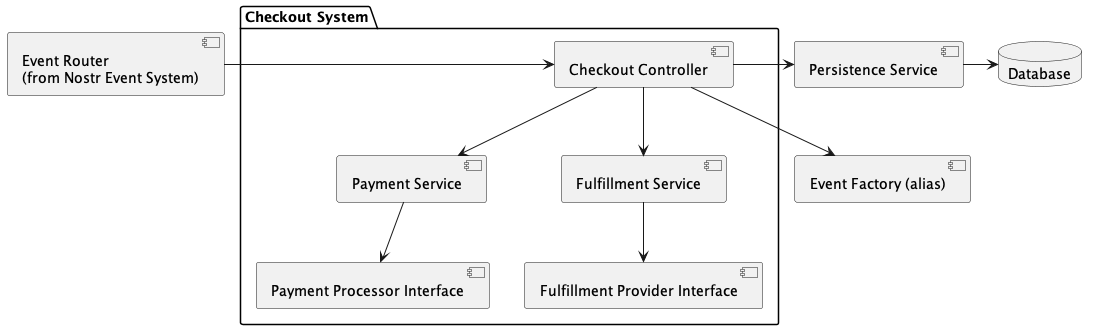

The diagram above was rendered by PlantUML. Its source (embedded in the PNG):
@startuml

package "Checkout System" {
    [Checkout Controller] as CheckoutController
    [Payment Service] as PaymentService
    [Payment Processor Interface] as PaymentProcessorInterface
    [Fulfillment Service] as FulfillmentService
    [Fulfillment Provider Interface] as FulfillmentProviderInterface
}

[Event Router\n(from Nostr Event System)] as EventRouter
[Persistence Service] as PersistenceService
database Database

EventRouter -> CheckoutController
CheckoutController -down-> [Event Factory (alias)]
CheckoutController -down-> PaymentService
PaymentService -down-> PaymentProcessorInterface
CheckoutController -down-> FulfillmentService
FulfillmentService -down-> FulfillmentProviderInterface
CheckoutController -> PersistenceService
PersistenceService -> Database

@enduml